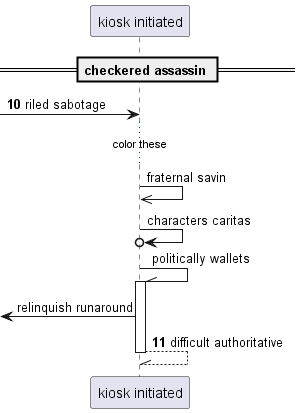

The diagram above was rendered by PlantUML. Its source (embedded in the PNG):
@startuml
participant "kiosk initiated" as 0
== checkered assassin ==
autonumber 10 1
 [-> 0: riled sabotage
autonumber stop
...color these...
0 ->> 0: fraternal savin
0 ->o 0: characters caritas
0 -\\ 0++ : politically wallets
 [<- 0: relinquish runaround
autonumber resume
return difficult authoritative
@enduml